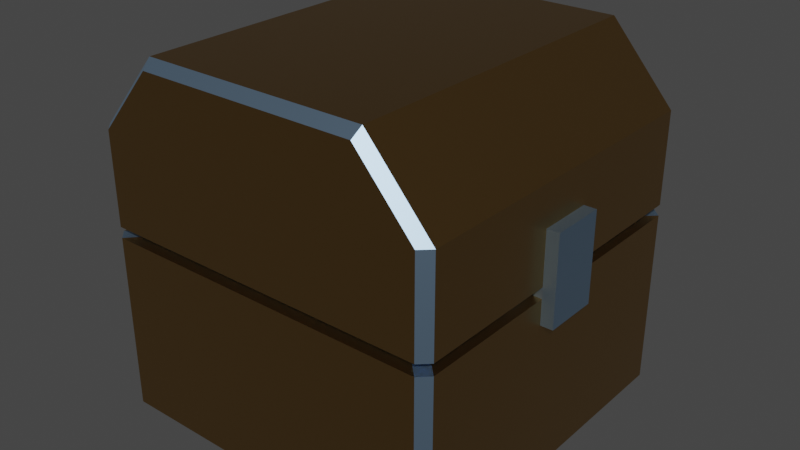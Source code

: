 # Source: chest.blend  (saved by Blender 3.6.13; exported with 4.5.12 LTS)
import bpy
from mathutils import Matrix  # noqa: F401  (used for matrix-valued properties, if any)

bpy.ops.wm.read_factory_settings(use_empty=True)
scene = bpy.context.scene
scene.name = 'Scene'

# ---- collections
col_collection = bpy.data.collections.new('Collection'); scene.collection.children.link(col_collection)

# ---- materials (node trees are filled in below, after node groups)
mat_material = bpy.data.materials.new('material')
mat_material.alpha_threshold = 0.0
mat_material.use_transparent_shadow = False
mat_material.roughness = 0.5
mat_material.line_color = (0.0, 0.0, 0.0, 1.0)
mat_metal = bpy.data.materials.new('metal')
mat_metal.use_transparent_shadow = False
mat_material_1 = bpy.data.materials.new('Material')
mat_material_1.use_transparent_shadow = False

# ---- material node trees
mat_material.use_nodes = True; mat_material.node_tree.nodes.clear()
_N = mat_material.node_tree.nodes; _L = mat_material.node_tree.links
n0 = _N.new('ShaderNodeOutputMaterial'); n0.name = 'Material Output'; n0.location = (300, 300)
n1 = _N.new('ShaderNodeBsdfPrincipled'); n1.name = 'Principled BSDF'; n1.location = (10, 300)
n1.distribution = 'GGX'
n1.subsurface_method = 'RANDOM_WALK_SKIN'
n1.inputs[0].default_value = (0.448, 0.2644, 0.0902, 1.0)
n1.inputs[1].default_value = 1.0
n1.inputs[2].default_value = 0.3307
n1.inputs[3].default_value = 1.45
n1.inputs[27].default_value = (0.0, 0.0, 0.0, 1.0)
n1.inputs[28].default_value = 1.0
_L.new(n1.outputs[0], n0.inputs[0])
n0.is_active_output = True
mat_metal.use_nodes = True; mat_metal.node_tree.nodes.clear()
_N = mat_metal.node_tree.nodes; _L = mat_metal.node_tree.links
n0 = _N.new('ShaderNodeBsdfPrincipled'); n0.name = 'Principled BSDF'; n0.location = (10, 300)
n0.distribution = 'GGX'
n0.subsurface_method = 'RANDOM_WALK_SKIN'
n0.inputs[0].default_value = (0.3015, 0.4472, 0.6152, 1.0)
n0.inputs[1].default_value = 1.0
n0.inputs[3].default_value = 1.45
n0.inputs[27].default_value = (0.0, 0.0, 0.0, 1.0)
n0.inputs[28].default_value = 1.0
n1 = _N.new('ShaderNodeOutputMaterial'); n1.name = 'Material Output'; n1.location = (300, 300)
_L.new(n0.outputs[0], n1.inputs[0])
n1.is_active_output = True
mat_material_1.use_nodes = True; mat_material_1.node_tree.nodes.clear()
_N = mat_material_1.node_tree.nodes; _L = mat_material_1.node_tree.links
n0 = _N.new('ShaderNodeBsdfPrincipled'); n0.name = 'Principled BSDF'; n0.location = (10, 300)
n0.distribution = 'GGX'
n0.subsurface_method = 'RANDOM_WALK_SKIN'
n0.inputs[0].default_value = (0.0, 0.0, 0.0, 1.0)
n0.inputs[3].default_value = 1.45
n0.inputs[27].default_value = (0.0, 0.0, 0.0, 1.0)
n0.inputs[28].default_value = 1.0
n1 = _N.new('ShaderNodeOutputMaterial'); n1.name = 'Material Output'; n1.location = (300, 300)
_L.new(n0.outputs[0], n1.inputs[0])
n1.is_active_output = True

# ---- world
world_world = bpy.data.worlds.new('World'); scene.world = world_world
world_world.use_nodes = True; world_world.node_tree.nodes.clear()
_N = world_world.node_tree.nodes; _L = world_world.node_tree.links
n0 = _N.new('ShaderNodeOutputWorld'); n0.name = 'World Output'; n0.location = (300, 300)
n1 = _N.new('ShaderNodeBackground'); n1.name = 'Background'; n1.location = (10, 300)
n1.inputs[0].default_value = (0.05088, 0.05088, 0.05088, 1.0)
_L.new(n1.outputs[0], n0.inputs[0])
n0.is_active_output = True
world_world.color = (0.05088, 0.05088, 0.05088)
world_world.use_sun_shadow = False
world_world.sun_shadow_jitter_overblur = 0.0

# ---- meshes
me_cube = bpy.data.meshes.new('Cube')
me_cube.from_pydata([(0.02835, 0.0, 0.0), (0.0, 0.02751, 0.0), (0.0, 0.9725, 0.0), (0.02835, 1.0, 0.0), (1.0, 0.02751, 0.0), (0.9716, 0.0, 0.0), (0.9716, 1.0, 0.0), (1.0, 0.9725, 0.0), (0.02847, 0.0, 0.5), (0.0, 0.0276, 0.5), (0.0, 0.9724, 0.5), (0.02847, 1.0, 0.5), (0.9715, 1.0, 0.5), (1.0, 0.9724, 0.5), (1.0, 0.0276, 0.5), (0.9715, 0.0, 0.5), (0.03459, 0.9378, 0.5011), (0.06324, 0.9654, 0.5011), (0.9368, 0.9654, 0.5011), (0.9654, 0.9378, 0.5011), (0.9368, 0.03459, 0.5011), (0.9654, 0.0622, 0.5011), (0.03459, 0.0622, 0.5011), (0.06324, 0.03459, 0.5011)], [], [(7, 13, 14, 4), (8, 15, 20, 23), (5, 15, 8, 0), (3, 11, 12, 6), (2, 3, 6, 7, 4, 5, 0, 1), (10, 9, 22, 16), (14, 13, 19, 21), (12, 11, 17, 18), (11, 3, 2, 10), (13, 7, 6, 12), (15, 5, 4, 14), (0, 8, 9, 1), (19, 13, 12, 18), (10, 16, 17, 11), (14, 21, 20, 15), (22, 9, 8, 23), (1, 9, 10, 2), (19, 18, 17, 16, 22, 23, 20, 21)])
me_cube.polygons.foreach_set('material_index', [0, 0, 0, 0, 0, 0, 0, 0, 1, 1, 1, 1, 1, 1, 1, 1, 0, 2])
_uv = me_cube.uv_layers.new(name='UVMap')
_uv.uv.foreach_set('vector', [0.375, 0.5069, 0.5, 0.5069, 0.5, 0.7431, 0.375, 0.7431, 0.5, 0.9929, 0.5, 0.7571, 0.5, 0.7577, 0.5, 0.9923, 0.375, 0.7571, 0.5, 0.7571, 0.5, 0.9929, 0.375, 0.9929, 0.375, 0.2571, 0.5, 0.2571, 0.5, 0.4929, 0.375, 0.4929, 0.125, 0.5069, 0.1321, 0.5, 0.3679, 0.5, 0.375, 0.5069, 0.375, 0.7431, 0.3679, 0.75, 0.1321, 0.75, 0.125, 0.7431, 0.5, 0.2431, 0.5, 0.006899, 0.5, 0.007416, 0.5, 0.2426, 0.5, 0.7431, 0.5, 0.5069, 0.5, 0.5074, 0.5, 0.7426, 0.5, 0.4929, 0.5, 0.2571, 0.5, 0.2577, 0.5, 0.4923, 0.5, 0.2571, 0.375, 0.2571, 0.375, 0.2431, 0.5, 0.2431, 0.5, 0.5069, 0.375, 0.5069, 0.375, 0.4929, 0.5, 0.4929, 0.5, 0.7571, 0.375, 0.7571, 0.375, 0.7431, 0.5, 0.7431, 0.375, 0.0, 0.5, 0.0, 0.5, 0.006899, 0.375, 0.006878, 0.5, 0.5074, 0.5, 0.5069, 0.5, 0.4929, 0.5, 0.4923, 0.5, 0.2431, 0.5, 0.2426, 0.5, 0.2577, 0.5, 0.2571, 0.5, 0.7431, 0.5, 0.7426, 0.5, 0.7577, 0.5, 0.7571, 0.5, 0.007416, 0.5, 0.006899, 0.5, 0.0, 0.5, 0.0, 0.375, 0.006878, 0.5, 0.006899, 0.5, 0.2431, 0.375, 0.2431, 0.5, 0.5074, 0.5, 0.4923, 0.5, 0.2577, 0.5, 0.2426, 0.5, 0.007416, 0.5, 0.9923, 0.5, 0.7577, 0.5, 0.7426])
me_cube.materials.append(mat_material)
me_cube.materials.append(mat_metal)
me_cube.materials.append(mat_material_1)
me_cube.use_mirror_vertex_groups = False
me_cube.update()
me_cube_001 = bpy.data.meshes.new('Cube.001')
me_cube_001.from_pydata([(0.9156, 0.4227, -0.08036), (0.9156, 0.4227, 0.1696), (0.9156, 0.5773, -0.08036), (0.9156, 0.5773, 0.1696), (0.9845, 0.4227, -0.08036), (0.9845, 0.4227, 0.1696), (0.9845, 0.5773, -0.08036), (0.9845, 0.5773, 0.1696), (0.1389, 0.0, 0.4646), (0.132, 0.02688, 0.49), (0.1389, 1.0, 0.4646), (0.132, 0.9731, 0.49), (0.7611, 0.0, 0.4646), (0.768, 0.02688, 0.49), (0.7611, 1.0, 0.4646), (0.768, 0.9731, 0.49), (-0.02112, 0.0, 0.02104), (-0.05, 0.02724, 0.02104), (-0.05, 0.9728, 0.02104), (-0.02112, 1.0, 0.02104), (0.95, 0.9728, 0.02104), (0.9211, 1.0, 0.02104), (0.9211, 0.0, 0.02104), (0.95, 0.02724, 0.02104), (0.01332, 0.9654, 0.01997), (-0.01541, 0.9379, 0.01997), (-0.01541, 0.9378, -0.008926), (0.01324, 0.9654, -0.008926), (0.8867, 0.9654, 0.01997), (0.9154, 0.9379, 0.01997), (0.8868, 0.9654, -0.008926), (0.9154, 0.9378, -0.008926), (0.9154, 0.06213, 0.01997), (0.8867, 0.03459, 0.01997), (0.8868, 0.03459, -0.008926), (0.9154, 0.0622, -0.008926), (-0.01541, 0.0622, -0.008926), (0.01324, 0.03459, -0.008926), (-0.01541, 0.06213, 0.01997), (0.01332, 0.03459, 0.01997), (-0.05, 0.027, 0.2822), (-0.02105, 0.0, 0.2822), (-0.05, 0.973, 0.2822), (-0.02105, 1.0, 0.2822), (0.9211, 1.0, 0.2822), (0.95, 0.973, 0.2822), (0.95, 0.027, 0.2822), (0.9211, 0.0, 0.2822)], [], [(15, 11, 9, 13), (40, 9, 11, 42), (47, 12, 8, 41), (45, 15, 13, 46), (43, 10, 14, 44), (36, 38, 25, 26), (17, 40, 42, 18), (34, 33, 39, 37), (31, 29, 32, 35), (27, 24, 28, 30), (22, 16, 39, 33), (19, 43, 44, 21), (22, 47, 41, 16), (17, 18, 25, 38), (20, 23, 32, 29), (20, 45, 46, 23), (19, 21, 28, 24), (0, 1, 3, 2), (2, 3, 7, 6), (6, 7, 5, 4), (4, 5, 1, 0), (2, 6, 4, 0), (7, 3, 1, 5), (41, 8, 9, 40), (11, 15, 14, 10), (13, 9, 8, 12), (39, 16, 17, 38), (19, 24, 25, 18), (43, 19, 18, 42), (45, 20, 21, 44), (47, 22, 23, 46), (24, 27, 26, 25), (29, 31, 30, 28), (33, 34, 35, 32), (37, 39, 38, 36), (22, 33, 32, 23), (28, 21, 20, 29), (16, 41, 40, 17), (10, 43, 42, 11), (15, 45, 44, 14), (12, 47, 46, 13), (31, 35, 34, 37, 36, 26, 27, 30)])
me_cube_001.polygons.foreach_set('material_index', [0, 0, 0, 0, 0, 1, 0, 1, 1, 1, 0, 0, 0, 0, 0, 0, 0, 1, 1, 1, 1, 1, 1, 1, 1, 1, 1, 1, 1, 1, 1, 1, 1, 1, 1, 1, 1, 1, 1, 1, 1, 2])
_uv = me_cube_001.uv_layers.new(name='UVMap')
_uv.uv.foreach_set('vector', [0.625, 0.5067, 0.875, 0.5067, 0.875, 0.7433, 0.625, 0.7433, 0.5664, 0.006749, 0.625, 0.006719, 0.625, 0.2433, 0.5664, 0.2433, 0.5664, 0.7572, 0.6178, 0.7588, 0.6178, 0.9912, 0.5664, 0.9928, 0.5664, 0.5067, 0.625, 0.5067, 0.625, 0.7433, 0.5664, 0.7433, 0.5664, 0.2572, 0.6178, 0.2588, 0.6178, 0.4912, 0.5664, 0.4928, 0.5, 0.007416, 0.5078, 0.007397, 0.5078, 0.2426, 0.5, 0.2426, 0.5078, 0.006811, 0.5664, 0.006749, 0.5664, 0.2433, 0.5078, 0.2432, 0.5, 0.7577, 0.5078, 0.7577, 0.5078, 0.9923, 0.5, 0.9923, 0.5, 0.5074, 0.5078, 0.5074, 0.5078, 0.7426, 0.5, 0.7426, 0.5, 0.2577, 0.5078, 0.2577, 0.5078, 0.4923, 0.5, 0.4923, 0.5078, 0.7572, 0.5078, 0.9928, 0.5078, 0.9923, 0.5078, 0.7577, 0.5078, 0.2572, 0.5664, 0.2572, 0.5664, 0.4928, 0.5078, 0.4928, 0.5078, 0.7572, 0.5664, 0.7572, 0.5664, 0.9928, 0.5078, 0.9928, 0.5078, 0.006811, 0.5078, 0.2432, 0.5078, 0.2426, 0.5078, 0.007397, 0.5078, 0.5068, 0.5078, 0.7432, 0.5078, 0.7426, 0.5078, 0.5074, 0.5078, 0.5068, 0.5664, 0.5067, 0.5664, 0.7433, 0.5078, 0.7432, 0.5078, 0.2572, 0.5078, 0.4928, 0.5078, 0.4923, 0.5078, 0.2577, 0.375, 0.0, 0.625, 0.0, 0.625, 0.25, 0.375, 0.25, 0.375, 0.25, 0.625, 0.25, 0.625, 0.5, 0.375, 0.5, 0.375, 0.5, 0.625, 0.5, 0.625, 0.75, 0.375, 0.75, 0.375, 0.75, 0.625, 0.75, 0.625, 1.0, 0.375, 1.0, 0.125, 0.5, 0.375, 0.5, 0.375, 0.75, 0.125, 0.75, 0.625, 0.5, 0.875, 0.5, 0.875, 0.75, 0.625, 0.75, 0.5704, 0.0, 0.6219, 0.0, 0.625, 0.006719, 0.5664, 0.006749, 0.625, 0.25, 0.625, 0.5, 0.6178, 0.4912, 0.6178, 0.2588, 0.625, 0.75, 0.625, 1.0, 0.6178, 0.9912, 0.6178, 0.7588, 0.5078, 0.0, 0.5078, 0.0, 0.5078, 0.006811, 0.5078, 0.007397, 0.5078, 0.2572, 0.5078, 0.2577, 0.5078, 0.2426, 0.5078, 0.2432, 0.5664, 0.2572, 0.5078, 0.2572, 0.5078, 0.2432, 0.5664, 0.2433, 0.5664, 0.5067, 0.5078, 0.5068, 0.5078, 0.4928, 0.5664, 0.4928, 0.5664, 0.7572, 0.5078, 0.7572, 0.5078, 0.7432, 0.5664, 0.7433, 0.5078, 0.2577, 0.5, 0.2577, 0.5, 0.2426, 0.5078, 0.2426, 0.5078, 0.5074, 0.5, 0.5074, 0.5, 0.4923, 0.5078, 0.4923, 0.5078, 0.7577, 0.5, 0.7577, 0.5, 0.7426, 0.5078, 0.7426, 0.5, 0.0, 0.5078, 0.0, 0.5078, 0.007397, 0.5, 0.007416, 0.5078, 0.7572, 0.5078, 0.7577, 0.5078, 0.7426, 0.5078, 0.7432, 0.5078, 0.4923, 0.5078, 0.4928, 0.5078, 0.5068, 0.5078, 0.5074, 0.5078, 0.0, 0.5664, 0.0, 0.5664, 0.006749, 0.5078, 0.006811, 0.6178, 0.2588, 0.5664, 0.2572, 0.5664, 0.2433, 0.625, 0.2433, 0.625, 0.5067, 0.5664, 0.5067, 0.5664, 0.4928, 0.6178, 0.4912, 0.6178, 0.7588, 0.5664, 0.7572, 0.5664, 0.7433, 0.625, 0.7433, 0.5, 0.5074, 0.5, 0.7426, 0.5, 0.7577, 0.5, 0.9923, 0.5, 0.007416, 0.5, 0.2426, 0.5, 0.2577, 0.5, 0.4923])
me_cube_001.materials.append(mat_material)
me_cube_001.materials.append(mat_metal)
me_cube_001.materials.append(mat_material_1)
me_cube_001.use_mirror_vertex_groups = False
me_cube_001.update()

# ---- objects
ob_cube = bpy.data.objects.new('Cube', me_cube)
ob_cube_001 = bpy.data.objects.new('Cube.001', me_cube_001)

# ---- transforms, parenting, visibility, modifiers, constraints
ob_cube.location = (-0.5, -0.5, 0.0)
ob_cube.lock_rotations_4d = False
ob_cube.empty_display_type = 'ARROWS'
ob_cube.lineart.crease_threshold = 0.0
ob_cube_001.location = (-0.45, -0.5, 0.51)
ob_cube_001.lock_rotations_4d = False
ob_cube_001.empty_display_type = 'ARROWS'
ob_cube_001.lineart.crease_threshold = 0.0

# ---- collection membership
col_collection.objects.link(ob_cube)
col_collection.objects.link(ob_cube_001)

# ---- scene / render settings (as saved in the file)
scene.frame_start = 1; scene.frame_end = 250; scene.frame_set(1)
scene.render.engine = 'BLENDER_EEVEE_NEXT'
scene.cycles.sampling_pattern = 'TABULATED_SOBOL'
scene.view_settings.view_transform = 'Filmic'
bpy.context.view_layer.update()

# ---- added for rendering (the .blend has no active camera and no usable light): camera, sun
cam_auto = bpy.data.cameras.new('AutoCamera')
cam_auto.lens = 50.0
cam_auto.sensor_width = 36.0
cam_auto.clip_end = 1000.0
ob_auto_camera = bpy.data.objects.new('AutoCamera', cam_auto)
scene.collection.objects.link(ob_auto_camera)
ob_auto_camera.location = (1.63845, -1.94543, 1.79695)
ob_auto_camera.rotation_euler = (1.09748, -7.21219e-08, 0.694738)
scene.camera = ob_auto_camera
light_auto_sun = bpy.data.lights.new('AutoSun', 'SUN')
light_auto_sun.energy = 3.0
light_auto_sun.angle = 0.0523599
ob_auto_sun = bpy.data.objects.new('AutoSun', light_auto_sun)
scene.collection.objects.link(ob_auto_sun)
ob_auto_sun.rotation_euler = (0.872665, 0.174533, 0.523599)
bpy.context.view_layer.update()
